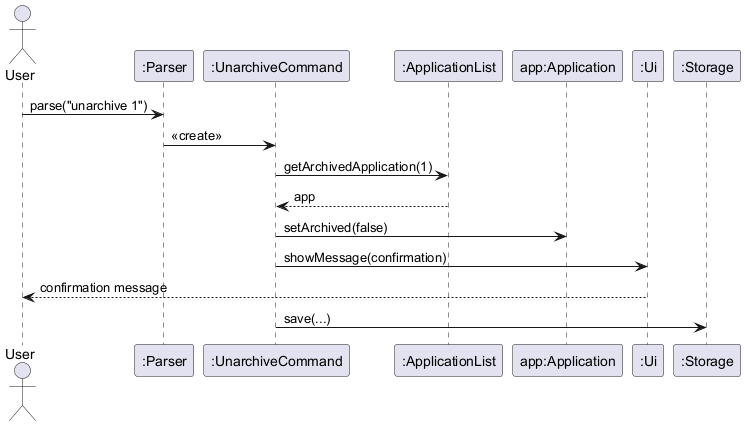

The diagram above was rendered by PlantUML. Its source (embedded in the PNG):
@startuml
actor User
participant ":Parser" as P
participant ":UnarchiveCommand" as UC
participant ":ApplicationList" as AL
participant "app:Application" as app
participant ":Ui" as UI
participant ":Storage" as S

User -> P : parse("unarchive 1")
P -> UC : <<create>>

UC -> AL : getArchivedApplication(1)
AL --> UC : app
UC -> app : setArchived(false)
UC -> UI : showMessage(confirmation)
UI --> User : confirmation message
UC -> S : save(...)
@enduml